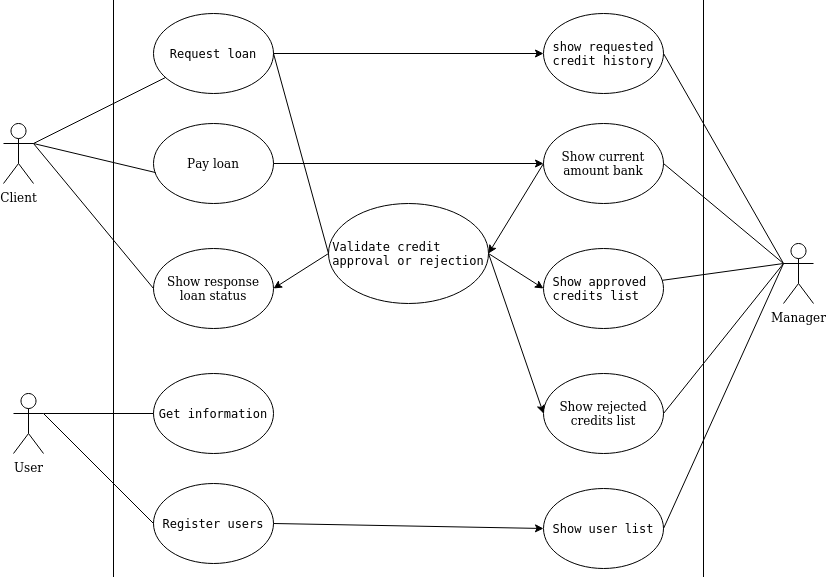

The diagram above was exported from draw.io. Its source (the exported page's mxGraphModel, read from the mxfile embedded in the PNG):
<mxGraphModel dx="868" dy="491" grid="1" gridSize="10" guides="1" tooltips="1" connect="1" arrows="1" fold="1" page="1" pageScale="1" pageWidth="850" pageHeight="1100" math="0" shadow="0">
  <root>
    <mxCell id="0" />
    <mxCell id="1" parent="0" />
    <mxCell id="HIKCxOn69CxG04VLkUf8-51" value="" style="group" vertex="1" connectable="0" parent="1">
      <mxGeometry x="20" y="60" width="810" height="640" as="geometry" />
    </mxCell>
    <mxCell id="HIKCxOn69CxG04VLkUf8-2" value="Client" style="shape=umlActor;verticalLabelPosition=bottom;labelBackgroundColor=#ffffff;verticalAlign=top;html=1;outlineConnect=0;" vertex="1" parent="HIKCxOn69CxG04VLkUf8-51">
      <mxGeometry y="180" width="30" height="60" as="geometry" />
    </mxCell>
    <mxCell id="HIKCxOn69CxG04VLkUf8-4" value="" style="whiteSpace=wrap;html=1;aspect=fixed;" vertex="1" parent="HIKCxOn69CxG04VLkUf8-51">
      <mxGeometry x="110" y="50" width="590" height="590" as="geometry" />
    </mxCell>
    <mxCell id="HIKCxOn69CxG04VLkUf8-5" value="&lt;pre class=&quot;tw-data-text tw-text-large tw-ta&quot; id=&quot;tw-target-text&quot; style=&quot;text-align: left&quot; dir=&quot;ltr&quot;&gt;&lt;span lang=&quot;en&quot;&gt;Request loan&lt;/span&gt;&lt;/pre&gt;" style="ellipse;whiteSpace=wrap;html=1;" vertex="1" parent="HIKCxOn69CxG04VLkUf8-51">
      <mxGeometry x="150" y="70" width="120" height="80" as="geometry" />
    </mxCell>
    <mxCell id="HIKCxOn69CxG04VLkUf8-7" value="&lt;div style=&quot;font-size: 24px&quot;&gt;&lt;font style=&quot;font-size: 24px&quot;&gt;Ubanco&lt;/font&gt;&lt;/div&gt;" style="text;html=1;strokeColor=none;fillColor=none;align=center;verticalAlign=middle;whiteSpace=wrap;rounded=0;" vertex="1" parent="HIKCxOn69CxG04VLkUf8-51">
      <mxGeometry x="375" width="90" height="50" as="geometry" />
    </mxCell>
    <mxCell id="HIKCxOn69CxG04VLkUf8-9" value="&lt;div&gt;User&lt;/div&gt;" style="shape=umlActor;verticalLabelPosition=bottom;labelBackgroundColor=#ffffff;verticalAlign=top;html=1;outlineConnect=0;" vertex="1" parent="HIKCxOn69CxG04VLkUf8-51">
      <mxGeometry x="10" y="450" width="30" height="60" as="geometry" />
    </mxCell>
    <mxCell id="HIKCxOn69CxG04VLkUf8-10" value="&lt;div&gt;Manager&lt;/div&gt;" style="shape=umlActor;verticalLabelPosition=bottom;labelBackgroundColor=#ffffff;verticalAlign=top;html=1;outlineConnect=0;" vertex="1" parent="HIKCxOn69CxG04VLkUf8-51">
      <mxGeometry x="780" y="300" width="30" height="60" as="geometry" />
    </mxCell>
    <mxCell id="HIKCxOn69CxG04VLkUf8-11" value="&lt;span class=&quot;tw-menu-btn KTDgic hide-focus-ring&quot; id=&quot;tw-cst&quot; tabindex=&quot;0&quot;&gt;&lt;span class=&quot;tw-menu-btn-image z1asCe wuXmqc&quot; title=&quot;Borrar texto de origen&quot;&gt;&lt;/span&gt;&lt;/span&gt;&lt;div class=&quot;tw-ta-container hide-focus-ring tw-nfl&quot; id=&quot;tw-target-text-container&quot; tabindex=&quot;0&quot;&gt;&lt;pre class=&quot;tw-data-text tw-text-large tw-ta&quot; id=&quot;tw-target-text&quot; style=&quot;text-align: left&quot; dir=&quot;ltr&quot;&gt;&lt;span lang=&quot;en&quot;&gt;Get information&lt;/span&gt;&lt;/pre&gt;&lt;/div&gt;" style="ellipse;whiteSpace=wrap;html=1;" vertex="1" parent="HIKCxOn69CxG04VLkUf8-51">
      <mxGeometry x="150" y="430" width="120" height="80" as="geometry" />
    </mxCell>
    <mxCell id="HIKCxOn69CxG04VLkUf8-15" value="&lt;pre class=&quot;tw-data-text tw-text-large tw-ta&quot; id=&quot;tw-target-text&quot; style=&quot;text-align: left&quot; dir=&quot;ltr&quot;&gt;&lt;span lang=&quot;en&quot;&gt;Show a&lt;/span&gt;&lt;span lang=&quot;en&quot;&gt;pproved &lt;br&gt;credits list&lt;br&gt;&lt;/span&gt;&lt;/pre&gt;" style="ellipse;whiteSpace=wrap;html=1;" vertex="1" parent="HIKCxOn69CxG04VLkUf8-51">
      <mxGeometry x="540" y="305" width="120" height="80" as="geometry" />
    </mxCell>
    <mxCell id="HIKCxOn69CxG04VLkUf8-16" value="Show &lt;span lang=&quot;en&quot;&gt;current &lt;/span&gt;&lt;br&gt;&lt;span lang=&quot;en&quot;&gt;&lt;/span&gt;&lt;span lang=&quot;en&quot;&gt;amount bank&lt;br&gt;&lt;/span&gt;" style="ellipse;whiteSpace=wrap;html=1;" vertex="1" parent="HIKCxOn69CxG04VLkUf8-51">
      <mxGeometry x="540" y="180" width="120" height="80" as="geometry" />
    </mxCell>
    <mxCell id="HIKCxOn69CxG04VLkUf8-18" value="Show &lt;span lang=&quot;en&quot;&gt;&lt;/span&gt;&lt;span lang=&quot;en&quot;&gt;rejected&lt;/span&gt;&lt;span lang=&quot;en&quot;&gt; &lt;/span&gt;&lt;br&gt;&lt;span lang=&quot;en&quot;&gt;&lt;/span&gt;&lt;span lang=&quot;en&quot;&gt;credits list&lt;br&gt;&lt;/span&gt;" style="ellipse;whiteSpace=wrap;html=1;" vertex="1" parent="HIKCxOn69CxG04VLkUf8-51">
      <mxGeometry x="540" y="430" width="120" height="80" as="geometry" />
    </mxCell>
    <mxCell id="HIKCxOn69CxG04VLkUf8-19" value="&lt;div class=&quot;QmZWSe&quot;&gt;&lt;div class=&quot;DHcWmd&quot;&gt;&lt;/div&gt;&lt;/div&gt;&lt;div class=&quot;oSioSc&quot;&gt;&lt;div id=&quot;tw-target&quot;&gt;&lt;div id=&quot;kAz1tf&quot; class=&quot;g9WsWb&quot;&gt;&lt;div class=&quot;tw-ta-container hide-focus-ring tw-nfl&quot; id=&quot;tw-target-text-container&quot; tabindex=&quot;0&quot;&gt;&lt;pre class=&quot;tw-data-text tw-text-large tw-ta&quot; data-placeholder=&quot;Traducción&quot; id=&quot;tw-target-text&quot; style=&quot;text-align:left&quot; dir=&quot;ltr&quot;&gt;&lt;span lang=&quot;en&quot;&gt;Register users&lt;/span&gt;&lt;/pre&gt;&lt;/div&gt;&lt;/div&gt;&lt;/div&gt;&lt;/div&gt;" style="ellipse;whiteSpace=wrap;html=1;" vertex="1" parent="HIKCxOn69CxG04VLkUf8-51">
      <mxGeometry x="150" y="540" width="120" height="80" as="geometry" />
    </mxCell>
    <mxCell id="HIKCxOn69CxG04VLkUf8-20" value="&lt;div&gt;P&lt;span lang=&quot;en&quot;&gt;ay loan&lt;/span&gt;&lt;span class=&quot;tw-menu-btn KTDgic hide-focus-ring&quot; id=&quot;tw-cst&quot; tabindex=&quot;0&quot;&gt;&lt;span class=&quot;tw-menu-btn-image z1asCe wuXmqc&quot; title=&quot;Borrar texto de origen&quot;&gt;&lt;/span&gt;&lt;/span&gt;&lt;span class=&quot;tw-menu-btn KTDgic hide-focus-ring&quot; id=&quot;tw-cst&quot; tabindex=&quot;0&quot;&gt;&lt;span class=&quot;tw-menu-btn-image z1asCe wuXmqc&quot; title=&quot;Borrar texto de origen&quot;&gt;&lt;/span&gt;&lt;/span&gt;&lt;/div&gt;" style="ellipse;whiteSpace=wrap;html=1;" vertex="1" parent="HIKCxOn69CxG04VLkUf8-51">
      <mxGeometry x="150" y="180" width="120" height="80" as="geometry" />
    </mxCell>
    <mxCell id="HIKCxOn69CxG04VLkUf8-22" value="&lt;div class=&quot;tw-ta-container hide-focus-ring tw-nfl&quot; id=&quot;tw-target-text-container&quot; tabindex=&quot;0&quot;&gt;&lt;pre class=&quot;tw-data-text tw-text-large tw-ta&quot; id=&quot;tw-target-text&quot; style=&quot;text-align: left&quot; dir=&quot;ltr&quot;&gt;&lt;span lang=&quot;en&quot;&gt;Validate credit&lt;br&gt;approval or rejection&lt;/span&gt;&lt;/pre&gt;&lt;/div&gt;" style="ellipse;whiteSpace=wrap;html=1;" vertex="1" parent="HIKCxOn69CxG04VLkUf8-51">
      <mxGeometry x="325" y="260" width="160" height="100" as="geometry" />
    </mxCell>
    <mxCell id="HIKCxOn69CxG04VLkUf8-23" value="&lt;pre class=&quot;tw-data-text tw-text-large tw-ta&quot; id=&quot;tw-target-text&quot; style=&quot;text-align: left&quot; dir=&quot;ltr&quot;&gt;&lt;span lang=&quot;en&quot;&gt;Show user list&lt;/span&gt;&lt;/pre&gt;" style="ellipse;whiteSpace=wrap;html=1;" vertex="1" parent="HIKCxOn69CxG04VLkUf8-51">
      <mxGeometry x="540" y="545" width="120" height="80" as="geometry" />
    </mxCell>
    <mxCell id="HIKCxOn69CxG04VLkUf8-24" value="&lt;div class=&quot;tw-ta-container hide-focus-ring tw-nfl&quot; id=&quot;tw-target-text-container&quot; tabindex=&quot;0&quot;&gt;&lt;pre class=&quot;tw-data-text tw-text-large tw-ta&quot; id=&quot;tw-target-text&quot; style=&quot;text-align: left&quot; dir=&quot;ltr&quot;&gt;&lt;span lang=&quot;en&quot;&gt;show requested&lt;br&gt;credit history&lt;/span&gt;&lt;/pre&gt;&lt;/div&gt;" style="ellipse;whiteSpace=wrap;html=1;" vertex="1" parent="HIKCxOn69CxG04VLkUf8-51">
      <mxGeometry x="540" y="70" width="120" height="80" as="geometry" />
    </mxCell>
    <mxCell id="HIKCxOn69CxG04VLkUf8-26" value="Show response loan status" style="ellipse;whiteSpace=wrap;html=1;" vertex="1" parent="HIKCxOn69CxG04VLkUf8-51">
      <mxGeometry x="150" y="305" width="120" height="80" as="geometry" />
    </mxCell>
    <mxCell id="HIKCxOn69CxG04VLkUf8-30" value="" style="endArrow=none;html=1;exitX=1;exitY=0.3333333333333333;exitDx=0;exitDy=0;exitPerimeter=0;" edge="1" parent="HIKCxOn69CxG04VLkUf8-51" source="HIKCxOn69CxG04VLkUf8-2" target="HIKCxOn69CxG04VLkUf8-5">
      <mxGeometry width="50" height="50" relative="1" as="geometry">
        <mxPoint x="60" y="270" as="sourcePoint" />
        <mxPoint x="110" y="220" as="targetPoint" />
      </mxGeometry>
    </mxCell>
    <mxCell id="HIKCxOn69CxG04VLkUf8-32" value="" style="endArrow=none;html=1;entryX=0.017;entryY=0.613;entryDx=0;entryDy=0;entryPerimeter=0;" edge="1" parent="HIKCxOn69CxG04VLkUf8-51" target="HIKCxOn69CxG04VLkUf8-20">
      <mxGeometry width="50" height="50" relative="1" as="geometry">
        <mxPoint x="30" y="200" as="sourcePoint" />
        <mxPoint x="110" y="220" as="targetPoint" />
      </mxGeometry>
    </mxCell>
    <mxCell id="HIKCxOn69CxG04VLkUf8-33" value="" style="endArrow=none;html=1;entryX=0;entryY=0.5;entryDx=0;entryDy=0;exitX=1;exitY=0.3333333333333333;exitDx=0;exitDy=0;exitPerimeter=0;" edge="1" parent="HIKCxOn69CxG04VLkUf8-51" source="HIKCxOn69CxG04VLkUf8-2" target="HIKCxOn69CxG04VLkUf8-26">
      <mxGeometry width="50" height="50" relative="1" as="geometry">
        <mxPoint x="60" y="340" as="sourcePoint" />
        <mxPoint x="110" y="290" as="targetPoint" />
      </mxGeometry>
    </mxCell>
    <mxCell id="HIKCxOn69CxG04VLkUf8-34" value="" style="endArrow=none;html=1;entryX=0;entryY=0.5;entryDx=0;entryDy=0;exitX=1;exitY=0.3333333333333333;exitDx=0;exitDy=0;exitPerimeter=0;" edge="1" parent="HIKCxOn69CxG04VLkUf8-51" source="HIKCxOn69CxG04VLkUf8-9" target="HIKCxOn69CxG04VLkUf8-11">
      <mxGeometry width="50" height="50" relative="1" as="geometry">
        <mxPoint x="50" y="420" as="sourcePoint" />
        <mxPoint x="100" y="370" as="targetPoint" />
      </mxGeometry>
    </mxCell>
    <mxCell id="HIKCxOn69CxG04VLkUf8-35" value="" style="endArrow=none;html=1;entryX=0;entryY=0.5;entryDx=0;entryDy=0;exitX=1;exitY=0.3333333333333333;exitDx=0;exitDy=0;exitPerimeter=0;" edge="1" parent="HIKCxOn69CxG04VLkUf8-51" source="HIKCxOn69CxG04VLkUf8-9" target="HIKCxOn69CxG04VLkUf8-19">
      <mxGeometry width="50" height="50" relative="1" as="geometry">
        <mxPoint x="70" y="550" as="sourcePoint" />
        <mxPoint x="120" y="500" as="targetPoint" />
      </mxGeometry>
    </mxCell>
    <mxCell id="HIKCxOn69CxG04VLkUf8-38" value="" style="endArrow=classic;html=1;exitX=1;exitY=0.5;exitDx=0;exitDy=0;entryX=0;entryY=0.5;entryDx=0;entryDy=0;" edge="1" parent="HIKCxOn69CxG04VLkUf8-51" source="HIKCxOn69CxG04VLkUf8-19" target="HIKCxOn69CxG04VLkUf8-23">
      <mxGeometry width="50" height="50" relative="1" as="geometry">
        <mxPoint x="380" y="480" as="sourcePoint" />
        <mxPoint x="430" y="430" as="targetPoint" />
      </mxGeometry>
    </mxCell>
    <mxCell id="HIKCxOn69CxG04VLkUf8-39" value="" style="endArrow=classic;html=1;entryX=0;entryY=0.5;entryDx=0;entryDy=0;exitX=1;exitY=0.5;exitDx=0;exitDy=0;" edge="1" parent="HIKCxOn69CxG04VLkUf8-51" source="HIKCxOn69CxG04VLkUf8-5" target="HIKCxOn69CxG04VLkUf8-24">
      <mxGeometry width="50" height="50" relative="1" as="geometry">
        <mxPoint x="380" y="330" as="sourcePoint" />
        <mxPoint x="430" y="280" as="targetPoint" />
      </mxGeometry>
    </mxCell>
    <mxCell id="HIKCxOn69CxG04VLkUf8-40" value="" style="endArrow=classic;html=1;entryX=1;entryY=0.5;entryDx=0;entryDy=0;exitX=0;exitY=0.5;exitDx=0;exitDy=0;" edge="1" parent="HIKCxOn69CxG04VLkUf8-51" source="HIKCxOn69CxG04VLkUf8-16" target="HIKCxOn69CxG04VLkUf8-22">
      <mxGeometry width="50" height="50" relative="1" as="geometry">
        <mxPoint x="380" y="330" as="sourcePoint" />
        <mxPoint x="430" y="280" as="targetPoint" />
      </mxGeometry>
    </mxCell>
    <mxCell id="HIKCxOn69CxG04VLkUf8-41" value="" style="endArrow=classic;html=1;entryX=0;entryY=0.5;entryDx=0;entryDy=0;exitX=1;exitY=0.5;exitDx=0;exitDy=0;" edge="1" parent="HIKCxOn69CxG04VLkUf8-51" source="HIKCxOn69CxG04VLkUf8-22" target="HIKCxOn69CxG04VLkUf8-15">
      <mxGeometry width="50" height="50" relative="1" as="geometry">
        <mxPoint x="380" y="430" as="sourcePoint" />
        <mxPoint x="430" y="380" as="targetPoint" />
      </mxGeometry>
    </mxCell>
    <mxCell id="HIKCxOn69CxG04VLkUf8-42" value="" style="endArrow=classic;html=1;entryX=0;entryY=0.5;entryDx=0;entryDy=0;exitX=1;exitY=0.5;exitDx=0;exitDy=0;" edge="1" parent="HIKCxOn69CxG04VLkUf8-51" source="HIKCxOn69CxG04VLkUf8-22" target="HIKCxOn69CxG04VLkUf8-18">
      <mxGeometry width="50" height="50" relative="1" as="geometry">
        <mxPoint x="410" y="470" as="sourcePoint" />
        <mxPoint x="460" y="420" as="targetPoint" />
      </mxGeometry>
    </mxCell>
    <mxCell id="HIKCxOn69CxG04VLkUf8-43" value="" style="endArrow=classic;html=1;exitX=0;exitY=0.5;exitDx=0;exitDy=0;entryX=1;entryY=0.5;entryDx=0;entryDy=0;" edge="1" parent="HIKCxOn69CxG04VLkUf8-51" source="HIKCxOn69CxG04VLkUf8-22" target="HIKCxOn69CxG04VLkUf8-26">
      <mxGeometry width="50" height="50" relative="1" as="geometry">
        <mxPoint x="380" y="340" as="sourcePoint" />
        <mxPoint x="430" y="290" as="targetPoint" />
      </mxGeometry>
    </mxCell>
    <mxCell id="HIKCxOn69CxG04VLkUf8-44" value="" style="endArrow=classic;html=1;entryX=0;entryY=0.5;entryDx=0;entryDy=0;" edge="1" parent="HIKCxOn69CxG04VLkUf8-51" source="HIKCxOn69CxG04VLkUf8-20" target="HIKCxOn69CxG04VLkUf8-16">
      <mxGeometry width="50" height="50" relative="1" as="geometry">
        <mxPoint x="380" y="340" as="sourcePoint" />
        <mxPoint x="430" y="290" as="targetPoint" />
      </mxGeometry>
    </mxCell>
    <mxCell id="HIKCxOn69CxG04VLkUf8-45" value="" style="endArrow=none;html=1;entryX=0;entryY=0.3333333333333333;entryDx=0;entryDy=0;entryPerimeter=0;" edge="1" parent="HIKCxOn69CxG04VLkUf8-51" source="HIKCxOn69CxG04VLkUf8-15" target="HIKCxOn69CxG04VLkUf8-10">
      <mxGeometry width="50" height="50" relative="1" as="geometry">
        <mxPoint x="720" y="380" as="sourcePoint" />
        <mxPoint x="770" y="330" as="targetPoint" />
      </mxGeometry>
    </mxCell>
    <mxCell id="HIKCxOn69CxG04VLkUf8-46" value="" style="endArrow=none;html=1;exitX=1;exitY=0.5;exitDx=0;exitDy=0;" edge="1" parent="HIKCxOn69CxG04VLkUf8-51" source="HIKCxOn69CxG04VLkUf8-18">
      <mxGeometry width="50" height="50" relative="1" as="geometry">
        <mxPoint x="700" y="450" as="sourcePoint" />
        <mxPoint x="780" y="320" as="targetPoint" />
      </mxGeometry>
    </mxCell>
    <mxCell id="HIKCxOn69CxG04VLkUf8-47" value="" style="endArrow=none;html=1;exitX=1;exitY=0.5;exitDx=0;exitDy=0;" edge="1" parent="HIKCxOn69CxG04VLkUf8-51" source="HIKCxOn69CxG04VLkUf8-23">
      <mxGeometry width="50" height="50" relative="1" as="geometry">
        <mxPoint x="710" y="490" as="sourcePoint" />
        <mxPoint x="780" y="320" as="targetPoint" />
      </mxGeometry>
    </mxCell>
    <mxCell id="HIKCxOn69CxG04VLkUf8-48" value="" style="endArrow=none;html=1;exitX=1;exitY=0.5;exitDx=0;exitDy=0;entryX=0;entryY=0.3333333333333333;entryDx=0;entryDy=0;entryPerimeter=0;" edge="1" parent="HIKCxOn69CxG04VLkUf8-51" source="HIKCxOn69CxG04VLkUf8-16" target="HIKCxOn69CxG04VLkUf8-10">
      <mxGeometry width="50" height="50" relative="1" as="geometry">
        <mxPoint x="730" y="250" as="sourcePoint" />
        <mxPoint x="780" y="200" as="targetPoint" />
      </mxGeometry>
    </mxCell>
    <mxCell id="HIKCxOn69CxG04VLkUf8-49" value="" style="endArrow=none;html=1;exitX=1;exitY=0.5;exitDx=0;exitDy=0;" edge="1" parent="HIKCxOn69CxG04VLkUf8-51" source="HIKCxOn69CxG04VLkUf8-24">
      <mxGeometry width="50" height="50" relative="1" as="geometry">
        <mxPoint x="710" y="200" as="sourcePoint" />
        <mxPoint x="780" y="320" as="targetPoint" />
      </mxGeometry>
    </mxCell>
    <mxCell id="HIKCxOn69CxG04VLkUf8-50" value="" style="endArrow=none;html=1;entryX=0;entryY=0.5;entryDx=0;entryDy=0;" edge="1" parent="HIKCxOn69CxG04VLkUf8-51" target="HIKCxOn69CxG04VLkUf8-22">
      <mxGeometry width="50" height="50" relative="1" as="geometry">
        <mxPoint x="270" y="110" as="sourcePoint" />
        <mxPoint x="350" y="160" as="targetPoint" />
      </mxGeometry>
    </mxCell>
  </root>
</mxGraphModel>